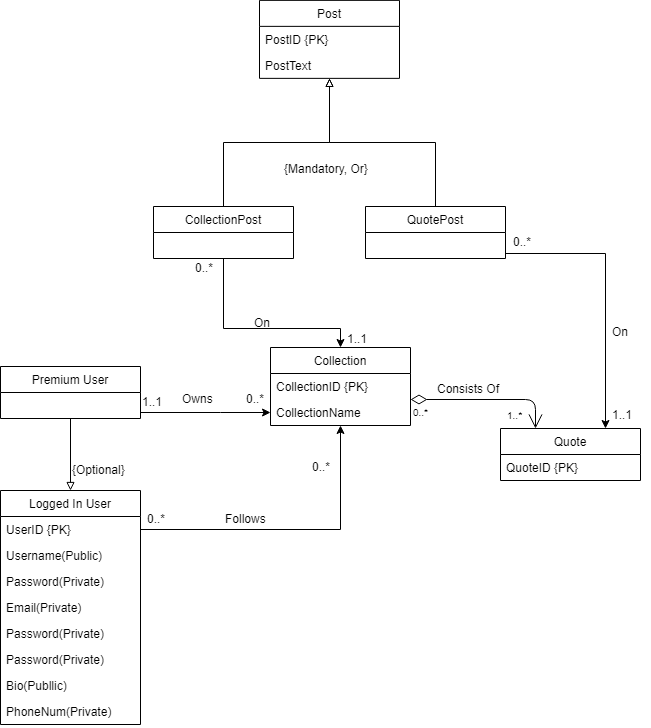

The diagram above was exported from draw.io. Its source (the exported page's mxGraphModel, read from the mxfile embedded in the PNG):
<mxGraphModel dx="1072" dy="1892" grid="1" gridSize="10" guides="1" tooltips="1" connect="1" arrows="1" fold="1" page="1" pageScale="1" pageWidth="850" pageHeight="1100" math="0" shadow="0">
  <root>
    <mxCell id="0" />
    <mxCell id="1" parent="0" />
    <mxCell id="kesk8gnRh-u2FCFsvka3-5" value="Logged In User" style="swimlane;fontStyle=0;childLayout=stackLayout;horizontal=1;startSize=26;fillColor=none;horizontalStack=0;resizeParent=1;resizeParentMax=0;resizeLast=0;collapsible=1;marginBottom=0;" parent="1" vertex="1">
      <mxGeometry x="75" y="402" width="140" height="234" as="geometry" />
    </mxCell>
    <mxCell id="kesk8gnRh-u2FCFsvka3-6" value="UserID {PK}" style="text;strokeColor=none;fillColor=none;align=left;verticalAlign=top;spacingLeft=4;spacingRight=4;overflow=hidden;rotatable=0;points=[[0,0.5],[1,0.5]];portConstraint=eastwest;" parent="kesk8gnRh-u2FCFsvka3-5" vertex="1">
      <mxGeometry y="26" width="140" height="26" as="geometry" />
    </mxCell>
    <mxCell id="kesk8gnRh-u2FCFsvka3-7" value="Username(Public)" style="text;strokeColor=none;fillColor=none;align=left;verticalAlign=top;spacingLeft=4;spacingRight=4;overflow=hidden;rotatable=0;points=[[0,0.5],[1,0.5]];portConstraint=eastwest;" parent="kesk8gnRh-u2FCFsvka3-5" vertex="1">
      <mxGeometry y="52" width="140" height="26" as="geometry" />
    </mxCell>
    <mxCell id="kesk8gnRh-u2FCFsvka3-8" value="Password(Private)" style="text;strokeColor=none;fillColor=none;align=left;verticalAlign=top;spacingLeft=4;spacingRight=4;overflow=hidden;rotatable=0;points=[[0,0.5],[1,0.5]];portConstraint=eastwest;" parent="kesk8gnRh-u2FCFsvka3-5" vertex="1">
      <mxGeometry y="78" width="140" height="26" as="geometry" />
    </mxCell>
    <mxCell id="zBRzpuQneOTi4y16bSj3-3" value="Email(Private)" style="text;strokeColor=none;fillColor=none;align=left;verticalAlign=top;spacingLeft=4;spacingRight=4;overflow=hidden;rotatable=0;points=[[0,0.5],[1,0.5]];portConstraint=eastwest;" parent="kesk8gnRh-u2FCFsvka3-5" vertex="1">
      <mxGeometry y="104" width="140" height="26" as="geometry" />
    </mxCell>
    <mxCell id="zBRzpuQneOTi4y16bSj3-4" value="Password(Private)" style="text;strokeColor=none;fillColor=none;align=left;verticalAlign=top;spacingLeft=4;spacingRight=4;overflow=hidden;rotatable=0;points=[[0,0.5],[1,0.5]];portConstraint=eastwest;" parent="kesk8gnRh-u2FCFsvka3-5" vertex="1">
      <mxGeometry y="130" width="140" height="26" as="geometry" />
    </mxCell>
    <mxCell id="zBRzpuQneOTi4y16bSj3-5" value="Password(Private)" style="text;strokeColor=none;fillColor=none;align=left;verticalAlign=top;spacingLeft=4;spacingRight=4;overflow=hidden;rotatable=0;points=[[0,0.5],[1,0.5]];portConstraint=eastwest;" parent="kesk8gnRh-u2FCFsvka3-5" vertex="1">
      <mxGeometry y="156" width="140" height="26" as="geometry" />
    </mxCell>
    <mxCell id="imFA6Xhy-Xz55jiBcSck-1" value="Bio(Publlic)" style="text;strokeColor=none;fillColor=none;align=left;verticalAlign=top;spacingLeft=4;spacingRight=4;overflow=hidden;rotatable=0;points=[[0,0.5],[1,0.5]];portConstraint=eastwest;" vertex="1" parent="kesk8gnRh-u2FCFsvka3-5">
      <mxGeometry y="182" width="140" height="26" as="geometry" />
    </mxCell>
    <mxCell id="imFA6Xhy-Xz55jiBcSck-2" value="PhoneNum(Private)" style="text;strokeColor=none;fillColor=none;align=left;verticalAlign=top;spacingLeft=4;spacingRight=4;overflow=hidden;rotatable=0;points=[[0,0.5],[1,0.5]];portConstraint=eastwest;" vertex="1" parent="kesk8gnRh-u2FCFsvka3-5">
      <mxGeometry y="208" width="140" height="26" as="geometry" />
    </mxCell>
    <mxCell id="kesk8gnRh-u2FCFsvka3-17" style="edgeStyle=orthogonalEdgeStyle;rounded=0;orthogonalLoop=1;jettySize=auto;html=1;endArrow=block;endFill=0;" parent="1" source="kesk8gnRh-u2FCFsvka3-9" target="kesk8gnRh-u2FCFsvka3-5" edge="1">
      <mxGeometry relative="1" as="geometry" />
    </mxCell>
    <mxCell id="kesk8gnRh-u2FCFsvka3-9" value="Premium User" style="swimlane;fontStyle=0;childLayout=stackLayout;horizontal=1;startSize=26;fillColor=none;horizontalStack=0;resizeParent=1;resizeParentMax=0;resizeLast=0;collapsible=1;marginBottom=0;" parent="1" vertex="1">
      <mxGeometry x="75" y="278" width="140" height="52" as="geometry" />
    </mxCell>
    <mxCell id="kesk8gnRh-u2FCFsvka3-13" value="Quote" style="swimlane;fontStyle=0;childLayout=stackLayout;horizontal=1;startSize=26;fillColor=none;horizontalStack=0;resizeParent=1;resizeParentMax=0;resizeLast=0;collapsible=1;marginBottom=0;" parent="1" vertex="1">
      <mxGeometry x="575" y="340" width="140" height="52" as="geometry" />
    </mxCell>
    <mxCell id="kesk8gnRh-u2FCFsvka3-14" value="QuoteID {PK}" style="text;strokeColor=none;fillColor=none;align=left;verticalAlign=top;spacingLeft=4;spacingRight=4;overflow=hidden;rotatable=0;points=[[0,0.5],[1,0.5]];portConstraint=eastwest;" parent="kesk8gnRh-u2FCFsvka3-13" vertex="1">
      <mxGeometry y="26" width="140" height="26" as="geometry" />
    </mxCell>
    <mxCell id="kesk8gnRh-u2FCFsvka3-21" value="{Optional}" style="text;html=1;resizable=0;points=[];autosize=1;align=left;verticalAlign=top;spacingTop=-4;" parent="1" vertex="1">
      <mxGeometry x="145" y="372" width="70" height="20" as="geometry" />
    </mxCell>
    <mxCell id="zBRzpuQneOTi4y16bSj3-27" value="Collection" style="swimlane;fontStyle=0;childLayout=stackLayout;horizontal=1;startSize=26;fillColor=none;horizontalStack=0;resizeParent=1;resizeParentMax=0;resizeLast=0;collapsible=1;marginBottom=0;" parent="1" vertex="1">
      <mxGeometry x="345" y="259" width="140" height="78" as="geometry" />
    </mxCell>
    <mxCell id="zBRzpuQneOTi4y16bSj3-28" value="CollectionID {PK}" style="text;strokeColor=none;fillColor=none;align=left;verticalAlign=top;spacingLeft=4;spacingRight=4;overflow=hidden;rotatable=0;points=[[0,0.5],[1,0.5]];portConstraint=eastwest;" parent="zBRzpuQneOTi4y16bSj3-27" vertex="1">
      <mxGeometry y="26" width="140" height="26" as="geometry" />
    </mxCell>
    <mxCell id="zBRzpuQneOTi4y16bSj3-29" value="CollectionName" style="text;strokeColor=none;fillColor=none;align=left;verticalAlign=top;spacingLeft=4;spacingRight=4;overflow=hidden;rotatable=0;points=[[0,0.5],[1,0.5]];portConstraint=eastwest;" parent="zBRzpuQneOTi4y16bSj3-27" vertex="1">
      <mxGeometry y="52" width="140" height="26" as="geometry" />
    </mxCell>
    <mxCell id="zBRzpuQneOTi4y16bSj3-31" style="edgeStyle=orthogonalEdgeStyle;rounded=0;orthogonalLoop=1;jettySize=auto;html=1;exitX=1;exitY=0.5;exitDx=0;exitDy=0;" parent="1" target="zBRzpuQneOTi4y16bSj3-27" edge="1">
      <mxGeometry relative="1" as="geometry">
        <mxPoint x="215.33333333333348" y="323.66666666666697" as="sourcePoint" />
        <Array as="points">
          <mxPoint x="295" y="324" />
          <mxPoint x="295" y="324" />
        </Array>
      </mxGeometry>
    </mxCell>
    <mxCell id="zBRzpuQneOTi4y16bSj3-32" value="Owns" style="text;html=1;resizable=0;points=[];autosize=1;align=left;verticalAlign=top;spacingTop=-4;" parent="1" vertex="1">
      <mxGeometry x="255" y="301" width="50" height="20" as="geometry" />
    </mxCell>
    <mxCell id="zBRzpuQneOTi4y16bSj3-33" value="1..1" style="text;html=1;resizable=0;points=[];autosize=1;align=left;verticalAlign=top;spacingTop=-4;" parent="1" vertex="1">
      <mxGeometry x="215" y="304" width="40" height="20" as="geometry" />
    </mxCell>
    <mxCell id="zBRzpuQneOTi4y16bSj3-34" value="0..*" style="text;html=1;resizable=0;points=[];autosize=1;align=left;verticalAlign=top;spacingTop=-4;" parent="1" vertex="1">
      <mxGeometry x="319" y="301" width="30" height="20" as="geometry" />
    </mxCell>
    <mxCell id="zBRzpuQneOTi4y16bSj3-39" value="" style="endArrow=open;html=1;endSize=12;startArrow=diamondThin;startSize=14;startFill=0;edgeStyle=orthogonalEdgeStyle;" parent="1" source="zBRzpuQneOTi4y16bSj3-27" target="kesk8gnRh-u2FCFsvka3-13" edge="1">
      <mxGeometry relative="1" as="geometry">
        <mxPoint x="540" y="300.5" as="sourcePoint" />
        <mxPoint x="680.2068965517242" y="241.4999999999999" as="targetPoint" />
        <Array as="points">
          <mxPoint x="610" y="311" />
        </Array>
      </mxGeometry>
    </mxCell>
    <mxCell id="zBRzpuQneOTi4y16bSj3-40" value="0..*" style="resizable=0;html=1;align=left;verticalAlign=top;labelBackgroundColor=#ffffff;fontSize=10;" parent="zBRzpuQneOTi4y16bSj3-39" connectable="0" vertex="1">
      <mxGeometry x="-1" relative="1" as="geometry" />
    </mxCell>
    <mxCell id="zBRzpuQneOTi4y16bSj3-41" value="1..*" style="resizable=0;html=1;align=right;verticalAlign=top;labelBackgroundColor=#ffffff;fontSize=10;" parent="zBRzpuQneOTi4y16bSj3-39" connectable="0" vertex="1">
      <mxGeometry x="1" relative="1" as="geometry">
        <mxPoint x="-11" y="-26" as="offset" />
      </mxGeometry>
    </mxCell>
    <mxCell id="zBRzpuQneOTi4y16bSj3-42" style="edgeStyle=orthogonalEdgeStyle;rounded=0;orthogonalLoop=1;jettySize=auto;html=1;exitX=1;exitY=0.5;exitDx=0;exitDy=0;" parent="1" source="kesk8gnRh-u2FCFsvka3-6" target="zBRzpuQneOTi4y16bSj3-27" edge="1">
      <mxGeometry relative="1" as="geometry" />
    </mxCell>
    <mxCell id="zBRzpuQneOTi4y16bSj3-43" value="Follows" style="text;html=1;resizable=0;points=[];autosize=1;align=left;verticalAlign=top;spacingTop=-4;" parent="1" vertex="1">
      <mxGeometry x="298" y="421" width="60" height="20" as="geometry" />
    </mxCell>
    <mxCell id="zBRzpuQneOTi4y16bSj3-46" value="0..*" style="text;html=1;resizable=0;points=[];autosize=1;align=left;verticalAlign=top;spacingTop=-4;" parent="1" vertex="1">
      <mxGeometry x="220" y="421" width="30" height="20" as="geometry" />
    </mxCell>
    <mxCell id="zBRzpuQneOTi4y16bSj3-47" value="0..*" style="text;html=1;resizable=0;points=[];autosize=1;align=left;verticalAlign=top;spacingTop=-4;" parent="1" vertex="1">
      <mxGeometry x="385" y="369" width="30" height="20" as="geometry" />
    </mxCell>
    <mxCell id="zBRzpuQneOTi4y16bSj3-52" value="Consists Of" style="text;html=1;resizable=0;points=[];autosize=1;align=left;verticalAlign=top;spacingTop=-4;" parent="1" vertex="1">
      <mxGeometry x="510" y="291" width="80" height="20" as="geometry" />
    </mxCell>
    <mxCell id="zBRzpuQneOTi4y16bSj3-60" value="Post" style="swimlane;fontStyle=0;childLayout=stackLayout;horizontal=1;startSize=26;fillColor=none;horizontalStack=0;resizeParent=1;resizeParentMax=0;resizeLast=0;collapsible=1;marginBottom=0;" parent="1" vertex="1">
      <mxGeometry x="334" y="-88.13793103448279" width="140" height="78" as="geometry" />
    </mxCell>
    <mxCell id="zBRzpuQneOTi4y16bSj3-61" value="PostID {PK}" style="text;strokeColor=none;fillColor=none;align=left;verticalAlign=top;spacingLeft=4;spacingRight=4;overflow=hidden;rotatable=0;points=[[0,0.5],[1,0.5]];portConstraint=eastwest;" parent="zBRzpuQneOTi4y16bSj3-60" vertex="1">
      <mxGeometry y="26" width="140" height="26" as="geometry" />
    </mxCell>
    <mxCell id="zBRzpuQneOTi4y16bSj3-62" value="PostText" style="text;strokeColor=none;fillColor=none;align=left;verticalAlign=top;spacingLeft=4;spacingRight=4;overflow=hidden;rotatable=0;points=[[0,0.5],[1,0.5]];portConstraint=eastwest;" parent="zBRzpuQneOTi4y16bSj3-60" vertex="1">
      <mxGeometry y="52" width="140" height="26" as="geometry" />
    </mxCell>
    <mxCell id="zBRzpuQneOTi4y16bSj3-97" style="edgeStyle=orthogonalEdgeStyle;rounded=0;orthogonalLoop=1;jettySize=auto;html=1;exitX=0.5;exitY=0;exitDx=0;exitDy=0;endArrow=block;endFill=0;" parent="1" source="zBRzpuQneOTi4y16bSj3-82" target="zBRzpuQneOTi4y16bSj3-60" edge="1">
      <mxGeometry relative="1" as="geometry" />
    </mxCell>
    <mxCell id="zBRzpuQneOTi4y16bSj3-82" value="CollectionPost" style="swimlane;fontStyle=0;childLayout=stackLayout;horizontal=1;startSize=26;fillColor=none;horizontalStack=0;resizeParent=1;resizeParentMax=0;resizeLast=0;collapsible=1;marginBottom=0;" parent="1" vertex="1">
      <mxGeometry x="228" y="118" width="140" height="52" as="geometry" />
    </mxCell>
    <mxCell id="zBRzpuQneOTi4y16bSj3-98" style="edgeStyle=orthogonalEdgeStyle;rounded=0;orthogonalLoop=1;jettySize=auto;html=1;exitX=0.5;exitY=0;exitDx=0;exitDy=0;endArrow=block;endFill=0;" parent="1" source="zBRzpuQneOTi4y16bSj3-88" target="zBRzpuQneOTi4y16bSj3-60" edge="1">
      <mxGeometry relative="1" as="geometry" />
    </mxCell>
    <mxCell id="zBRzpuQneOTi4y16bSj3-88" value="QuotePost" style="swimlane;fontStyle=0;childLayout=stackLayout;horizontal=1;startSize=26;fillColor=none;horizontalStack=0;resizeParent=1;resizeParentMax=0;resizeLast=0;collapsible=1;marginBottom=0;" parent="1" vertex="1">
      <mxGeometry x="440" y="118" width="140" height="52" as="geometry" />
    </mxCell>
    <mxCell id="zBRzpuQneOTi4y16bSj3-92" style="edgeStyle=orthogonalEdgeStyle;rounded=0;orthogonalLoop=1;jettySize=auto;html=1;" parent="1" source="zBRzpuQneOTi4y16bSj3-82" target="zBRzpuQneOTi4y16bSj3-27" edge="1">
      <mxGeometry relative="1" as="geometry">
        <mxPoint x="299" y="151.9655172413793" as="sourcePoint" />
        <Array as="points">
          <mxPoint x="298" y="240" />
          <mxPoint x="415" y="240" />
        </Array>
      </mxGeometry>
    </mxCell>
    <mxCell id="zBRzpuQneOTi4y16bSj3-93" style="edgeStyle=orthogonalEdgeStyle;rounded=0;orthogonalLoop=1;jettySize=auto;html=1;" parent="1" source="zBRzpuQneOTi4y16bSj3-88" target="kesk8gnRh-u2FCFsvka3-13" edge="1">
      <mxGeometry relative="1" as="geometry">
        <mxPoint x="579.689655172414" y="138.8620689655172" as="sourcePoint" />
        <Array as="points">
          <mxPoint x="680" y="165" />
        </Array>
      </mxGeometry>
    </mxCell>
    <mxCell id="zBRzpuQneOTi4y16bSj3-94" value="On" style="text;html=1;resizable=0;points=[];autosize=1;align=left;verticalAlign=top;spacingTop=-4;" parent="1" vertex="1">
      <mxGeometry x="685" y="234" width="30" height="20" as="geometry" />
    </mxCell>
    <mxCell id="zBRzpuQneOTi4y16bSj3-95" value="On" style="text;html=1;resizable=0;points=[];autosize=1;align=left;verticalAlign=top;spacingTop=-4;" parent="1" vertex="1">
      <mxGeometry x="327" y="225" width="30" height="20" as="geometry" />
    </mxCell>
    <mxCell id="zBRzpuQneOTi4y16bSj3-99" value="{Mandatory, Or}" style="text;html=1;resizable=0;points=[];autosize=1;align=left;verticalAlign=top;spacingTop=-4;" parent="1" vertex="1">
      <mxGeometry x="357" y="71" width="100" height="20" as="geometry" />
    </mxCell>
    <mxCell id="zBRzpuQneOTi4y16bSj3-100" value="0..*" style="text;html=1;resizable=0;points=[];autosize=1;align=left;verticalAlign=top;spacingTop=-4;" parent="1" vertex="1">
      <mxGeometry x="268" y="170" width="30" height="20" as="geometry" />
    </mxCell>
    <mxCell id="zBRzpuQneOTi4y16bSj3-101" value="1..1" style="text;html=1;resizable=0;points=[];autosize=1;align=left;verticalAlign=top;spacingTop=-4;" parent="1" vertex="1">
      <mxGeometry x="420" y="241" width="40" height="20" as="geometry" />
    </mxCell>
    <mxCell id="zBRzpuQneOTi4y16bSj3-102" value="0..*" style="text;html=1;resizable=0;points=[];autosize=1;align=left;verticalAlign=top;spacingTop=-4;" parent="1" vertex="1">
      <mxGeometry x="586" y="144" width="30" height="20" as="geometry" />
    </mxCell>
    <mxCell id="zBRzpuQneOTi4y16bSj3-103" value="1..1" style="text;html=1;resizable=0;points=[];autosize=1;align=left;verticalAlign=top;spacingTop=-4;" parent="1" vertex="1">
      <mxGeometry x="685" y="317" width="40" height="20" as="geometry" />
    </mxCell>
  </root>
</mxGraphModel>